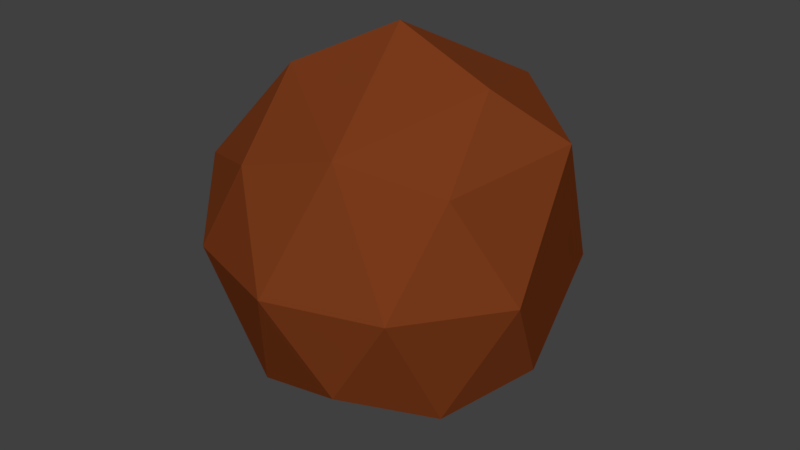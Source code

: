# Source: Coconut.blend  (saved by Blender 2.79.0; exported with 4.5.12 LTS)
import bpy
from mathutils import Matrix  # noqa: F401  (used for matrix-valued properties, if any)

bpy.ops.wm.read_factory_settings(use_empty=True)
scene = bpy.context.scene
scene.name = 'Scene'

# ---- collections
col_collection_1 = bpy.data.collections.new('Collection 1'); scene.collection.children.link(col_collection_1)

# ---- materials (node trees are filled in below, after node groups)
mat_material_003 = bpy.data.materials.new('Material.003')
mat_material_003.alpha_threshold = 0.0
mat_material_003.use_transparent_shadow = False
mat_material_003.diffuse_color = (0.196, 0.0433, 0.01086, 1.0)
mat_material_003.roughness = 0.5

# ---- material node trees

# ---- world
world_world = bpy.data.worlds.new('World'); scene.world = world_world
world_world.color = (0.05088, 0.05088, 0.05088)
world_world.use_sun_shadow = False
world_world.sun_shadow_jitter_overblur = 0.0
world_world.cycles.sampling_method = 'MANUAL'

# ---- meshes
me_icosphere = bpy.data.meshes.new('Icosphere')
me_icosphere.from_pydata([(0.0, 0.0, -0.2615), (0.1737, -0.1262, -0.1073), (-0.06633, -0.2042, -0.1073), (-0.2147, 0.0, -0.1073), (-0.06633, 0.2042, -0.1073), (0.1737, 0.1262, -0.1073), (0.06633, -0.2042, 0.1073), (-0.1737, -0.1262, 0.1073), (-0.1737, 0.1262, 0.1073), (0.06633, 0.2042, 0.1073), (0.2147, 0.0, 0.1073), (0.0, 0.0, 0.2567), (-0.03899, -0.12, -0.2042), (0.1021, -0.07416, -0.2042), (0.06309, -0.1942, -0.1262), (0.2042, 0.0, -0.1262), (0.1021, 0.07416, -0.2042), (-0.1262, 0.0, -0.2042), (-0.1652, -0.12, -0.1262), (-0.03899, 0.12, -0.2042), (-0.1652, 0.12, -0.1262), (0.06309, 0.1942, -0.1262), (0.2283, -0.07416, 0.0), (0.1895, 0.07416, 0.0), (0.0, -0.24, 0.0), (0.1411, -0.1942, 0.0), (-0.2125, -0.07416, 0.0), (-0.1411, -0.1942, 0.0), (-0.1411, 0.1942, 0.0), (-0.2283, 0.07416, 0.0), (0.1411, 0.1942, 0.0), (0.0, 0.24, 0.0), (0.1652, -0.12, 0.1262), (-0.06309, -0.1942, 0.1262), (-0.2042, 0.0, 0.1262), (-0.06309, 0.1942, 0.1262), (0.1652, 0.12, 0.1262), (0.03899, -0.12, 0.2042), (0.1262, 0.0, 0.2042), (-0.1021, -0.07416, 0.2042), (-0.1021, 0.07416, 0.2042), (0.03899, 0.12, 0.2042)], [], [(0, 13, 12), (1, 13, 15), (0, 12, 17), (0, 17, 19), (0, 19, 16), (1, 15, 22), (2, 14, 24), (3, 18, 26), (4, 20, 28), (5, 21, 30), (1, 22, 25), (2, 24, 27), (3, 26, 29), (4, 28, 31), (5, 30, 23), (6, 32, 37), (7, 33, 39), (8, 34, 40), (9, 35, 41), (10, 36, 38), (38, 41, 11), (38, 36, 41), (36, 9, 41), (41, 40, 11), (41, 35, 40), (35, 8, 40), (40, 39, 11), (40, 34, 39), (34, 7, 39), (39, 37, 11), (39, 33, 37), (33, 6, 37), (37, 38, 11), (37, 32, 38), (32, 10, 38), (23, 36, 10), (23, 30, 36), (30, 9, 36), (31, 35, 9), (31, 28, 35), (28, 8, 35), (29, 34, 8), (29, 26, 34), (26, 7, 34), (27, 33, 7), (27, 24, 33), (24, 6, 33), (25, 32, 6), (25, 22, 32), (22, 10, 32), (30, 31, 9), (30, 21, 31), (21, 4, 31), (28, 29, 8), (28, 20, 29), (20, 3, 29), (26, 27, 7), (26, 18, 27), (18, 2, 27), (24, 25, 6), (24, 14, 25), (14, 1, 25), (22, 23, 10), (22, 15, 23), (15, 5, 23), (16, 21, 5), (16, 19, 21), (19, 4, 21), (19, 20, 4), (19, 17, 20), (17, 3, 20), (17, 18, 3), (17, 12, 18), (12, 2, 18), (15, 16, 5), (15, 13, 16), (13, 0, 16), (12, 14, 2), (12, 13, 14), (13, 1, 14)])
me_icosphere.materials.append(mat_material_003)
me_icosphere.use_remesh_preserve_volume = False
me_icosphere.use_remesh_preserve_attributes = False
me_icosphere.use_mirror_vertex_groups = False
me_icosphere.update()

# ---- objects
ob_icosphere = bpy.data.objects.new('Icosphere', me_icosphere)

# ---- transforms, parenting, visibility, modifiers, constraints
ob_icosphere.location = (0.0, 0.0, 0.3597)
ob_icosphere.scale = (0.5265, 0.5265, 0.5265)
ob_icosphere.lineart.crease_threshold = 0.0
_m = ob_icosphere.modifiers.new('Decimate', 'DECIMATE')
_m.ratio = 0.7315
_m.angle_limit = 0.0

# ---- collection membership
col_collection_1.objects.link(ob_icosphere)

# ---- scene / render settings (as saved in the file)
scene.frame_start = 1; scene.frame_end = 250; scene.frame_set(1)
scene.render.engine = 'BLENDER_EEVEE_NEXT'
scene.render.resolution_percentage = 50
scene.render.dither_intensity = 0.0
scene.cycles.use_denoising = False
scene.cycles.samples = 128
scene.cycles.sampling_pattern = 'TABULATED_SOBOL'
scene.cycles.use_adaptive_sampling = False
scene.cycles.use_light_tree = False
scene.cycles.blur_glossy = 0.0
scene.cycles.sample_clamp_indirect = 0.0
scene.view_settings.view_transform = 'Standard'
bpy.context.view_layer.update()

# ---- added for rendering (the .blend has no active camera and no usable light): camera, sun
cam_auto = bpy.data.cameras.new('AutoCamera')
cam_auto.lens = 50.0
cam_auto.sensor_width = 36.0
cam_auto.clip_end = 1000.0
ob_auto_camera = bpy.data.objects.new('AutoCamera', cam_auto)
scene.collection.objects.link(ob_auto_camera)
ob_auto_camera.location = (0.409674, -0.491609, 0.686226)
ob_auto_camera.rotation_euler = (1.09748, -7.21219e-08, 0.694738)
scene.camera = ob_auto_camera
light_auto_sun = bpy.data.lights.new('AutoSun', 'SUN')
light_auto_sun.energy = 3.0
light_auto_sun.angle = 0.0523599
ob_auto_sun = bpy.data.objects.new('AutoSun', light_auto_sun)
scene.collection.objects.link(ob_auto_sun)
ob_auto_sun.rotation_euler = (0.872665, 0.174533, 0.523599)
bpy.context.view_layer.update()
